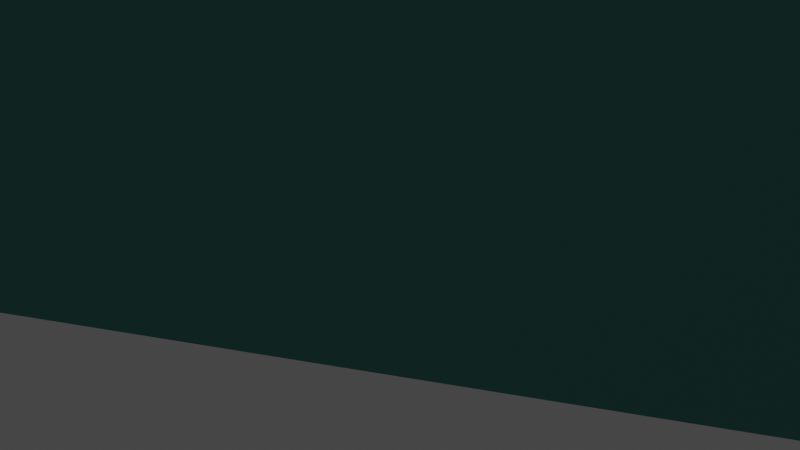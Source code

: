 # Source: J62.IcosaedroMetabidisminuido.blend  (saved by Blender 3.2.14; exported with 4.5.12 LTS)
import bpy
from mathutils import Matrix  # noqa: F401  (used for matrix-valued properties, if any)

bpy.ops.wm.read_factory_settings(use_empty=True)
scene = bpy.context.scene
scene.name = 'Scene'

# ---- collections
col_collection = bpy.data.collections.new('Collection'); scene.collection.children.link(col_collection)

# ---- materials (node trees are filled in below, after node groups)
mat_dodecaedro = bpy.data.materials.new('Dodecaedro')
mat_dodecaedro.use_transparent_shadow = False
mat_icosaedro = bpy.data.materials.new('icosaedro')
mat_icosaedro.use_transparent_shadow = False

# ---- material node trees
mat_dodecaedro.use_nodes = True; mat_dodecaedro.node_tree.nodes.clear()
_N = mat_dodecaedro.node_tree.nodes; _L = mat_dodecaedro.node_tree.links
n0 = _N.new('ShaderNodeBsdfPrincipled'); n0.name = 'Principled BSDF'; n0.location = (10, 300)
n0.distribution = 'GGX'
n0.subsurface_method = 'RANDOM_WALK_SKIN'
n0.inputs[0].default_value = (0.0999, 0.3419, 0.305, 1.0)
n0.inputs[1].default_value = 1.0
n0.inputs[3].default_value = 1.45
n0.inputs[27].default_value = (0.0, 0.0, 0.0, 1.0)
n0.inputs[28].default_value = 1.0
n1 = _N.new('ShaderNodeOutputMaterial'); n1.name = 'Material Output'; n1.location = (300, 300)
_L.new(n0.outputs[0], n1.inputs[0])
n1.is_active_output = True
mat_icosaedro.use_nodes = True; mat_icosaedro.node_tree.nodes.clear()
_N = mat_icosaedro.node_tree.nodes; _L = mat_icosaedro.node_tree.links
n0 = _N.new('ShaderNodeBsdfPrincipled'); n0.name = 'Principled BSDF'; n0.location = (10, 300)
n0.distribution = 'GGX'
n0.subsurface_method = 'RANDOM_WALK_SKIN'
n0.inputs[0].default_value = (0.1779, 0.4621, 0.09759, 1.0)
n0.inputs[1].default_value = 1.0
n0.inputs[3].default_value = 1.45
n0.inputs[27].default_value = (0.0, 0.0, 0.0, 1.0)
n0.inputs[28].default_value = 1.0
n1 = _N.new('ShaderNodeOutputMaterial'); n1.name = 'Material Output'; n1.location = (300, 300)
_L.new(n0.outputs[0], n1.inputs[0])
n1.is_active_output = True

# ---- world
world_world = bpy.data.worlds.new('World'); scene.world = world_world
world_world.use_nodes = True; world_world.node_tree.nodes.clear()
_N = world_world.node_tree.nodes; _L = world_world.node_tree.links
n0 = _N.new('ShaderNodeOutputWorld'); n0.name = 'World Output'; n0.location = (300, 300)
n1 = _N.new('ShaderNodeBackground'); n1.name = 'Background'; n1.location = (10, 300)
n1.inputs[0].default_value = (0.05088, 0.05088, 0.05088, 1.0)
_L.new(n1.outputs[0], n0.inputs[0])
n0.is_active_output = True
world_world.color = (0.05088, 0.05088, 0.05088)
world_world.use_sun_shadow = False
world_world.sun_shadow_jitter_overblur = 0.0

# ---- cameras
cam_camera = bpy.data.cameras.new('Camera')
cam_camera.clip_end = 100.0
cam_camera.ortho_scale = 7.314

# ---- lights
light_light = bpy.data.lights.new('Light', 'POINT')
light_light.transmission_factor = 0.0
light_light.energy = 1000.0
light_light.shadow_soft_size = 0.1
light_light.shadow_maximum_resolution = 0.006
light_light.use_absolute_resolution = True

# ---- meshes
me_j62_icosaedrometabidisminuido = bpy.data.meshes.new('J62.IcosaedroMetabidisminuido')
me_j62_icosaedrometabidisminuido.from_pydata([(-8.507, -5.257, 0.0), (0.0, -8.507, 5.257), (-5.257, 0.0, 8.507), (0.0, -8.507, -5.257), (5.257, 0.0, -8.507), (8.507, 5.257, 0.0), (0.0, 8.507, -5.257), (5.257, 0.0, 8.507), (-8.507, 5.257, 0.0), (-5.257, 0.0, -8.507)], [], [(0, 1, 2), (3, 4, 1), (3, 1, 0), (5, 4, 6), (5, 6, 2), (5, 1, 4), (7, 2, 1), (7, 1, 5), (7, 5, 2), (8, 0, 2), (8, 2, 6), (9, 6, 4), (9, 8, 6), (9, 4, 3), (9, 3, 0), (9, 0, 8)])
me_j62_icosaedrometabidisminuido.polygons.foreach_set('material_index', [1, 0, 1, 1, 0, 0, 1, 0, 0, 1, 0, 1, 1, 1, 1, 1])
me_j62_icosaedrometabidisminuido.materials.append(mat_dodecaedro)
me_j62_icosaedrometabidisminuido.materials.append(mat_icosaedro)
me_j62_icosaedrometabidisminuido.update()

# ---- objects
ob_light = bpy.data.objects.new('Light', light_light)
ob_camera = bpy.data.objects.new('Camera', cam_camera)
ob_j62_icosaedrometabidisminuido = bpy.data.objects.new('J62.IcosaedroMetabidisminuido', me_j62_icosaedrometabidisminuido)

# ---- transforms, parenting, visibility, modifiers, constraints
ob_light.location = (4.076, 1.005, 5.904)
ob_light.rotation_euler = (0.6503, 0.05522, 1.866)
ob_light.lock_rotations_4d = False
ob_light.empty_display_type = 'ARROWS'
ob_light.color = (0.0, 0.0, 0.0, 0.0)
ob_light.lineart.crease_threshold = 0.0
ob_camera.location = (7.359, -6.926, 4.958)
ob_camera.rotation_euler = (1.109, 0.0, 0.8149)
ob_camera.lock_rotations_4d = False
ob_camera.empty_display_type = 'ARROWS'
ob_camera.color = (0.0, 0.0, 0.0, 0.0)
ob_camera.display_type = 'WIRE'
ob_camera.lineart.crease_threshold = 0.0
ob_j62_icosaedrometabidisminuido.location = (0.0, 0.0, 8.5)

# ---- collection membership
col_collection.objects.link(ob_light)
col_collection.objects.link(ob_camera)
col_collection.objects.link(ob_j62_icosaedrometabidisminuido)

# ---- scene / render settings (as saved in the file)
scene.camera = ob_camera
scene.frame_start = 1; scene.frame_end = 250; scene.frame_set(1)
scene.render.engine = 'BLENDER_EEVEE_NEXT'
scene.cycles.sampling_pattern = 'TABULATED_SOBOL'
scene.cycles.use_light_tree = False
scene.view_settings.view_transform = 'Filmic'
bpy.context.view_layer.update()

